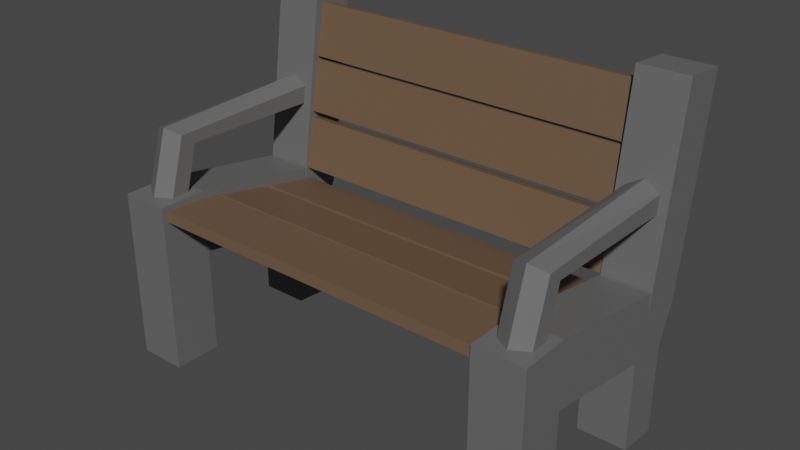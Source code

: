 # Source: Bench_02.blend  (saved by Blender 2.90.8; exported with 4.5.12 LTS)
import bpy
from mathutils import Matrix  # noqa: F401  (used for matrix-valued properties, if any)

bpy.ops.wm.read_factory_settings(use_empty=True)
scene = bpy.context.scene
scene.name = 'Scene'

# ---- collections
col_collection = bpy.data.collections.new('Collection'); scene.collection.children.link(col_collection)

# ---- materials (node trees are filled in below, after node groups)
mat_wood_bench02 = bpy.data.materials.new('Wood_Bench02')
mat_wood_bench02.use_transparent_shadow = False
mat_steel_bench02 = bpy.data.materials.new('Steel_Bench02')
mat_steel_bench02.use_transparent_shadow = False

# ---- material node trees
mat_wood_bench02.use_nodes = True; mat_wood_bench02.node_tree.nodes.clear()
_N = mat_wood_bench02.node_tree.nodes; _L = mat_wood_bench02.node_tree.links
n0 = _N.new('ShaderNodeBsdfPrincipled'); n0.name = 'Principled BSDF'; n0.location = (10, 300)
n0.distribution = 'GGX'
n0.subsurface_method = 'BURLEY'
n0.inputs[0].default_value = (0.1473, 0.09208, 0.05494, 1.0)
n0.inputs[3].default_value = 1.45
n0.inputs[27].default_value = (0.0, 0.0, 0.0, 1.0)
n0.inputs[28].default_value = 1.0
n1 = _N.new('ShaderNodeOutputMaterial'); n1.name = 'Material Output'; n1.location = (300, 300)
_L.new(n0.outputs[0], n1.inputs[0])
n1.is_active_output = True
mat_steel_bench02.use_nodes = True; mat_steel_bench02.node_tree.nodes.clear()
_N = mat_steel_bench02.node_tree.nodes; _L = mat_steel_bench02.node_tree.links
n0 = _N.new('ShaderNodeBsdfPrincipled'); n0.name = 'Principled BSDF'; n0.location = (10, 300)
n0.distribution = 'GGX'
n0.subsurface_method = 'BURLEY'
n0.inputs[0].default_value = (0.1329, 0.1329, 0.1329, 1.0)
n0.inputs[3].default_value = 1.45
n0.inputs[27].default_value = (0.0, 0.0, 0.0, 1.0)
n0.inputs[28].default_value = 1.0
n1 = _N.new('ShaderNodeOutputMaterial'); n1.name = 'Material Output'; n1.location = (300, 300)
_L.new(n0.outputs[0], n1.inputs[0])
n1.is_active_output = True

# ---- world
world_world = bpy.data.worlds.new('World'); scene.world = world_world
world_world.use_nodes = True; world_world.node_tree.nodes.clear()
_N = world_world.node_tree.nodes; _L = world_world.node_tree.links
n0 = _N.new('ShaderNodeOutputWorld'); n0.name = 'World Output'; n0.location = (300, 300)
n1 = _N.new('ShaderNodeBackground'); n1.name = 'Background'; n1.location = (10, 300)
n1.inputs[0].default_value = (0.05088, 0.05088, 0.05088, 1.0)
_L.new(n1.outputs[0], n0.inputs[0])
n0.is_active_output = True
world_world.color = (0.05088, 0.05088, 0.05088)
world_world.use_sun_shadow = False
world_world.sun_shadow_jitter_overblur = 0.0

# ---- meshes
me_cube_039 = bpy.data.meshes.new('Cube.039')
me_cube_039.from_pydata([(-8.226, 0.2651, -0.9027), (-8.226, 0.3486, -0.5088), (-8.226, 2.473, -1.371), (-8.226, 2.557, -0.9773), (8.226, 0.2651, -0.9027), (8.226, 0.3486, -0.5088), (8.226, 2.473, -1.371), (8.226, 2.557, -0.9773), (-8.226, -4.489, -0.177), (-8.226, -4.457, 0.2244), (-8.226, -2.238, -0.3551), (-8.226, -2.206, 0.04629), (8.226, -4.489, -0.177), (8.226, -4.457, 0.2244), (8.226, -2.238, -0.3551), (8.226, -2.206, 0.04629), (-7.928, 2.763, -0.5354), (-7.928, 2.41, -0.4693), (-7.928, 3.133, 1.442), (-7.928, 2.78, 1.508), (7.928, 2.763, -0.5354), (7.928, 2.41, -0.4693), (7.928, 3.133, 1.442), (7.928, 2.78, 1.508), (-7.928, 3.178, 1.674), (-7.928, 2.825, 1.739), (-7.928, 3.545, 3.652), (-7.928, 3.192, 3.718), (7.928, 3.178, 1.674), (7.928, 2.825, 1.739), (7.928, 3.545, 3.652), (7.928, 3.192, 3.718), (-7.928, 3.552, 3.763), (-7.928, 3.199, 3.829), (-7.928, 3.919, 5.741), (-7.928, 3.567, 5.807), (7.928, 3.552, 3.763), (7.928, 3.199, 3.829), (7.928, 3.919, 5.741), (7.928, 3.567, 5.807), (-8.226, -2.108, -0.419), (-8.226, -2.024, -0.02505), (-8.226, 0.1004, -0.8874), (-8.226, 0.184, -0.4935), (8.226, -2.108, -0.419), (8.226, -2.024, -0.02505), (8.226, 0.1004, -0.8874), (8.226, 0.184, -0.4935), (-8.398, -4.673, -6.106), (-8.398, -4.673, -0.3445), (-8.398, -2.813, -6.106), (-8.398, -2.813, -0.3445), (-6.538, -4.673, -6.106), (-6.538, -4.673, -0.3445), (-6.538, -2.813, -6.106), (-6.538, -2.813, -0.3445), (-8.398, -4.673, -2.013), (-8.398, -2.813, -2.013), (-6.538, -2.813, -2.013), (-6.538, -4.673, -2.013), (-8.398, 3.922, -1.352), (-6.538, 3.922, -1.352), (-8.398, 3.297, -2.899), (-6.538, 3.297, -2.899), (-8.398, 1.71, -2.766), (-6.538, 1.71, -2.766), (-6.538, 2.241, -1.201), (-8.398, 2.241, -1.201), (-8.398, 3.297, -6.322), (-6.538, 3.297, -6.322), (-8.398, 1.71, -6.189), (-6.538, 1.71, -6.189), (-8.398, 4.994, 6.227), (-6.538, 4.994, 6.227), (-6.538, 3.313, 6.378), (-8.398, 3.313, 6.378), (-8.398, -4.673, 0.4089), (-8.398, -2.813, 0.4089), (-6.538, -2.813, 0.4089), (-6.538, -4.673, 0.4089), (-8.398, 2.241, -0.4473), (-6.538, 2.241, -0.4473), (8.398, -4.673, -6.106), (8.398, -4.673, -0.3445), (8.398, -2.813, -6.106), (8.398, -2.813, -0.3445), (6.538, -4.673, -6.106), (6.538, -4.673, -0.3445), (6.538, -2.813, -6.106), (6.538, -2.813, -0.3445), (8.398, -4.673, -2.013), (8.398, -2.813, -2.013), (6.538, -2.813, -2.013), (6.538, -4.673, -2.013), (8.398, 3.922, -1.352), (6.538, 3.922, -1.352), (8.398, 3.297, -2.899), (6.538, 3.297, -2.899), (8.398, 1.71, -2.766), (6.538, 1.71, -2.766), (6.538, 2.241, -1.201), (8.398, 2.241, -1.201), (8.398, 3.297, -6.322), (6.538, 3.297, -6.322), (8.398, 1.71, -6.189), (6.538, 1.71, -6.189), (8.398, 4.994, 6.227), (6.538, 4.994, 6.227), (6.538, 3.313, 6.378), (8.398, 3.313, 6.378), (8.398, -4.673, 0.4089), (8.398, -2.813, 0.4089), (6.538, -2.813, 0.4089), (6.538, -4.673, 0.4089), (8.398, 2.241, -0.4473), (6.538, 2.241, -0.4473), (-7.468, 3.574, 3.04), (-7.468, -3.539, 2.783), (-6.867, 3.574, 2.693), (-6.867, -3.27, 2.564), (-6.867, 3.574, 1.998), (-6.867, -2.732, 2.127), (-7.468, 3.574, 1.651), (-7.468, -2.462, 1.908), (-8.069, 3.574, 1.998), (-8.069, -2.732, 2.127), (-8.069, 3.574, 2.693), (-8.069, -3.27, 2.564), (-6.867, -4.255, -0.7426), (-7.468, -4.597, -0.6843), (-6.867, -3.57, -0.859), (-7.468, -3.228, -0.9173), (-8.069, -3.57, -0.859), (-8.069, -4.255, -0.7426), (7.468, 3.574, 3.04), (7.468, -3.539, 2.783), (6.867, 3.574, 2.693), (6.867, -3.27, 2.564), (6.867, 3.574, 1.998), (6.867, -2.732, 2.127), (7.468, 3.574, 1.651), (7.468, -2.462, 1.908), (8.069, 3.574, 1.998), (8.069, -2.732, 2.127), (8.069, 3.574, 2.693), (8.069, -3.27, 2.564), (6.867, -4.255, -0.7426), (7.468, -4.597, -0.6843), (6.867, -3.57, -0.859), (7.468, -3.228, -0.9173), (8.069, -3.57, -0.859), (8.069, -4.255, -0.7426)], [], [(0, 1, 3, 2), (2, 3, 7, 6), (6, 7, 5, 4), (4, 5, 1, 0), (2, 6, 4, 0), (7, 3, 1, 5), (8, 9, 11, 10), (10, 11, 15, 14), (14, 15, 13, 12), (12, 13, 9, 8), (10, 14, 12, 8), (15, 11, 9, 13), (16, 17, 19, 18), (18, 19, 23, 22), (22, 23, 21, 20), (20, 21, 17, 16), (18, 22, 20, 16), (23, 19, 17, 21), (24, 25, 27, 26), (26, 27, 31, 30), (30, 31, 29, 28), (28, 29, 25, 24), (26, 30, 28, 24), (31, 27, 25, 29), (32, 33, 35, 34), (34, 35, 39, 38), (38, 39, 37, 36), (36, 37, 33, 32), (34, 38, 36, 32), (39, 35, 33, 37), (40, 41, 43, 42), (42, 43, 47, 46), (46, 47, 45, 44), (44, 45, 41, 40), (42, 46, 44, 40), (47, 43, 41, 45), (56, 49, 51, 57), (63, 65, 71, 69), (58, 55, 53, 59), (59, 53, 49, 56), (50, 54, 52, 48), (67, 51, 77, 80), (52, 59, 56, 48), (54, 58, 59, 52), (50, 57, 58, 54), (48, 56, 57, 50), (62, 60, 61, 63), (61, 60, 72, 73), (66, 65, 63, 61), (64, 67, 60, 62), (57, 51, 67, 64), (55, 58, 65, 66), (49, 53, 79, 76), (58, 57, 64, 65), (71, 70, 68, 69), (62, 63, 69, 68), (64, 62, 68, 70), (65, 64, 70, 71), (75, 74, 73, 72), (60, 67, 75, 72), (67, 66, 74, 75), (66, 61, 73, 74), (78, 77, 76, 79), (77, 78, 81, 80), (66, 67, 80, 81), (55, 66, 81, 78), (53, 55, 78, 79), (51, 49, 76, 77), (90, 91, 85, 83), (97, 103, 105, 99), (92, 93, 87, 89), (93, 90, 83, 87), (84, 82, 86, 88), (101, 114, 111, 85), (86, 82, 90, 93), (88, 86, 93, 92), (84, 88, 92, 91), (82, 84, 91, 90), (96, 97, 95, 94), (95, 107, 106, 94), (100, 95, 97, 99), (98, 96, 94, 101), (91, 98, 101, 85), (89, 100, 99, 92), (83, 110, 113, 87), (92, 99, 98, 91), (105, 103, 102, 104), (96, 102, 103, 97), (98, 104, 102, 96), (99, 105, 104, 98), (109, 106, 107, 108), (94, 106, 109, 101), (101, 109, 108, 100), (100, 108, 107, 95), (112, 113, 110, 111), (111, 114, 115, 112), (100, 115, 114, 101), (89, 112, 115, 100), (87, 113, 112, 89), (85, 111, 110, 83), (116, 117, 119, 118), (118, 119, 121, 120), (120, 121, 123, 122), (122, 123, 125, 124), (127, 125, 132, 133), (124, 125, 127, 126), (126, 127, 117, 116), (116, 118, 120, 122, 124, 126), (128, 129, 133, 132, 131, 130), (119, 117, 129, 128), (123, 121, 130, 131), (117, 127, 133, 129), (125, 123, 131, 132), (121, 119, 128, 130), (134, 136, 137, 135), (136, 138, 139, 137), (138, 140, 141, 139), (140, 142, 143, 141), (145, 151, 150, 143), (142, 144, 145, 143), (144, 134, 135, 145), (134, 144, 142, 140, 138, 136), (146, 148, 149, 150, 151, 147), (137, 146, 147, 135), (141, 149, 148, 139), (135, 147, 151, 145), (143, 150, 149, 141), (139, 148, 146, 137)])
me_cube_039.polygons.foreach_set('material_index', [0, 0, 0, 0, 0, 0, 0, 0, 0, 0, 0, 0, 0, 0, 0, 0, 0, 0, 0, 0, 0, 0, 0, 0, 0, 0, 0, 0, 0, 0, 0, 0, 0, 0, 0, 0, 1, 1, 1, 1, 1, 1, 1, 1, 1, 1, 1, 1, 1, 1, 1, 1, 1, 1, 1, 1, 1, 1, 1, 1, 1, 1, 1, 1, 1, 1, 1, 1, 1, 1, 1, 1, 1, 1, 1, 1, 1, 1, 1, 1, 1, 1, 1, 1, 1, 1, 1, 1, 1, 1, 1, 1, 1, 1, 1, 1, 1, 1, 1, 1, 1, 1, 1, 1, 1, 1, 1, 1, 1, 1, 1, 1, 1, 1, 1, 1, 1, 1, 1, 1, 1, 1, 1, 1, 1, 1, 1, 1])
_uv = me_cube_039.uv_layers.new(name='UVMap')
_uv.uv.foreach_set('vector', [0.375, 0.0, 0.625, 0.0, 0.625, 0.25, 0.375, 0.25, 0.375, 0.25, 0.625, 0.25, 0.625, 0.5, 0.375, 0.5, 0.375, 0.5, 0.625, 0.5, 0.625, 0.75, 0.375, 0.75, 0.375, 0.75, 0.625, 0.75, 0.625, 1.0, 0.375, 1.0, 0.125, 0.5, 0.375, 0.5, 0.375, 0.75, 0.125, 0.75, 0.625, 0.5, 0.875, 0.5, 0.875, 0.75, 0.625, 0.75, 0.375, 0.0, 0.625, 0.0, 0.625, 0.25, 0.375, 0.25, 0.375, 0.25, 0.625, 0.25, 0.625, 0.5, 0.375, 0.5, 0.375, 0.5, 0.625, 0.5, 0.625, 0.75, 0.375, 0.75, 0.375, 0.75, 0.625, 0.75, 0.625, 1.0, 0.375, 1.0, 0.125, 0.5, 0.375, 0.5, 0.375, 0.75, 0.125, 0.75, 0.625, 0.5, 0.875, 0.5, 0.875, 0.75, 0.625, 0.75, 0.375, 0.0, 0.625, 0.0, 0.625, 0.25, 0.375, 0.25, 0.375, 0.25, 0.625, 0.25, 0.625, 0.5, 0.375, 0.5, 0.375, 0.5, 0.625, 0.5, 0.625, 0.75, 0.375, 0.75, 0.375, 0.75, 0.625, 0.75, 0.625, 1.0, 0.375, 1.0, 0.125, 0.5, 0.375, 0.5, 0.375, 0.75, 0.125, 0.75, 0.625, 0.5, 0.875, 0.5, 0.875, 0.75, 0.625, 0.75, 0.375, 0.0, 0.625, 0.0, 0.625, 0.25, 0.375, 0.25, 0.375, 0.25, 0.625, 0.25, 0.625, 0.5, 0.375, 0.5, 0.375, 0.5, 0.625, 0.5, 0.625, 0.75, 0.375, 0.75, 0.375, 0.75, 0.625, 0.75, 0.625, 1.0, 0.375, 1.0, 0.125, 0.5, 0.375, 0.5, 0.375, 0.75, 0.125, 0.75, 0.625, 0.5, 0.875, 0.5, 0.875, 0.75, 0.625, 0.75, 0.375, 0.0, 0.625, 0.0, 0.625, 0.25, 0.375, 0.25, 0.375, 0.25, 0.625, 0.25, 0.625, 0.5, 0.375, 0.5, 0.375, 0.5, 0.625, 0.5, 0.625, 0.75, 0.375, 0.75, 0.375, 0.75, 0.625, 0.75, 0.625, 1.0, 0.375, 1.0, 0.125, 0.5, 0.375, 0.5, 0.375, 0.75, 0.125, 0.75, 0.625, 0.5, 0.875, 0.5, 0.875, 0.75, 0.625, 0.75, 0.375, 0.0, 0.625, 0.0, 0.625, 0.25, 0.375, 0.25, 0.375, 0.25, 0.625, 0.25, 0.625, 0.5, 0.375, 0.5, 0.375, 0.5, 0.625, 0.5, 0.625, 0.75, 0.375, 0.75, 0.375, 0.75, 0.625, 0.75, 0.625, 1.0, 0.375, 1.0, 0.125, 0.5, 0.375, 0.5, 0.375, 0.75, 0.125, 0.75, 0.625, 0.5, 0.875, 0.5, 0.875, 0.75, 0.625, 0.75, 0.5875, 0.0, 0.625, 0.0, 0.625, 0.25, 0.5875, 0.25, 0.5875, 0.5, 0.5875, 0.5, 0.5875, 0.5, 0.5875, 0.5, 0.5875, 0.5, 0.625, 0.5, 0.625, 0.75, 0.5875, 0.75, 0.5875, 0.75, 0.625, 0.75, 0.625, 1.0, 0.5875, 1.0, 0.125, 0.5, 0.375, 0.5, 0.375, 0.75, 0.125, 0.75, 0.625, 0.25, 0.625, 0.25, 0.625, 0.25, 0.625, 0.25, 0.375, 0.75, 0.5875, 0.75, 0.5875, 1.0, 0.375, 1.0, 0.375, 0.5, 0.5875, 0.5, 0.5875, 0.75, 0.375, 0.75, 0.375, 0.25, 0.5875, 0.25, 0.5875, 0.5, 0.375, 0.5, 0.375, 0.0, 0.5875, 0.0, 0.5875, 0.25, 0.375, 0.25, 0.5875, 0.25, 0.625, 0.25, 0.625, 0.5, 0.5875, 0.5, 0.625, 0.5, 0.625, 0.25, 0.625, 0.25, 0.625, 0.5, 0.625, 0.5, 0.5875, 0.5, 0.5875, 0.5, 0.625, 0.5, 0.5875, 0.25, 0.625, 0.25, 0.625, 0.25, 0.5875, 0.25, 0.5875, 0.25, 0.625, 0.25, 0.625, 0.25, 0.5875, 0.25, 0.625, 0.5, 0.5875, 0.5, 0.5875, 0.5, 0.625, 0.5, 0.625, 1.0, 0.625, 0.75, 0.625, 0.75, 0.625, 1.0, 0.5875, 0.5, 0.5875, 0.25, 0.5875, 0.25, 0.5875, 0.5, 0.5875, 0.5, 0.5875, 0.25, 0.5875, 0.25, 0.5875, 0.5, 0.5875, 0.25, 0.5875, 0.5, 0.5875, 0.5, 0.5875, 0.25, 0.5875, 0.25, 0.5875, 0.25, 0.5875, 0.25, 0.5875, 0.25, 0.5875, 0.5, 0.5875, 0.25, 0.5875, 0.25, 0.5875, 0.5, 0.875, 0.5, 0.625, 0.5, 0.625, 0.5, 0.875, 0.5, 0.625, 0.25, 0.625, 0.25, 0.625, 0.25, 0.625, 0.25, 0.875, 0.5, 0.625, 0.5, 0.625, 0.5, 0.875, 0.5, 0.625, 0.5, 0.625, 0.5, 0.625, 0.5, 0.625, 0.5, 0.625, 0.5, 0.875, 0.5, 0.875, 0.75, 0.625, 0.75, 0.875, 0.5, 0.625, 0.5, 0.625, 0.5, 0.875, 0.5, 0.625, 0.5, 0.875, 0.5, 0.875, 0.5, 0.625, 0.5, 0.625, 0.5, 0.625, 0.5, 0.625, 0.5, 0.625, 0.5, 0.625, 0.75, 0.625, 0.5, 0.625, 0.5, 0.625, 0.75, 0.625, 0.25, 0.625, 0.0, 0.625, 0.0, 0.625, 0.25, 0.5875, 0.0, 0.5875, 0.25, 0.625, 0.25, 0.625, 0.0, 0.5875, 0.5, 0.5875, 0.5, 0.5875, 0.5, 0.5875, 0.5, 0.5875, 0.5, 0.5875, 0.75, 0.625, 0.75, 0.625, 0.5, 0.5875, 0.75, 0.5875, 1.0, 0.625, 1.0, 0.625, 0.75, 0.125, 0.5, 0.125, 0.75, 0.375, 0.75, 0.375, 0.5, 0.625, 0.25, 0.625, 0.25, 0.625, 0.25, 0.625, 0.25, 0.375, 0.75, 0.375, 1.0, 0.5875, 1.0, 0.5875, 0.75, 0.375, 0.5, 0.375, 0.75, 0.5875, 0.75, 0.5875, 0.5, 0.375, 0.25, 0.375, 0.5, 0.5875, 0.5, 0.5875, 0.25, 0.375, 0.0, 0.375, 0.25, 0.5875, 0.25, 0.5875, 0.0, 0.5875, 0.25, 0.5875, 0.5, 0.625, 0.5, 0.625, 0.25, 0.625, 0.5, 0.625, 0.5, 0.625, 0.25, 0.625, 0.25, 0.625, 0.5, 0.625, 0.5, 0.5875, 0.5, 0.5875, 0.5, 0.5875, 0.25, 0.5875, 0.25, 0.625, 0.25, 0.625, 0.25, 0.5875, 0.25, 0.5875, 0.25, 0.625, 0.25, 0.625, 0.25, 0.625, 0.5, 0.625, 0.5, 0.5875, 0.5, 0.5875, 0.5, 0.625, 1.0, 0.625, 1.0, 0.625, 0.75, 0.625, 0.75, 0.5875, 0.5, 0.5875, 0.5, 0.5875, 0.25, 0.5875, 0.25, 0.5875, 0.5, 0.5875, 0.5, 0.5875, 0.25, 0.5875, 0.25, 0.5875, 0.25, 0.5875, 0.25, 0.5875, 0.5, 0.5875, 0.5, 0.5875, 0.25, 0.5875, 0.25, 0.5875, 0.25, 0.5875, 0.25, 0.5875, 0.5, 0.5875, 0.5, 0.5875, 0.25, 0.5875, 0.25, 0.875, 0.5, 0.875, 0.5, 0.625, 0.5, 0.625, 0.5, 0.625, 0.25, 0.625, 0.25, 0.625, 0.25, 0.625, 0.25, 0.875, 0.5, 0.875, 0.5, 0.625, 0.5, 0.625, 0.5, 0.625, 0.5, 0.625, 0.5, 0.625, 0.5, 0.625, 0.5, 0.625, 0.5, 0.625, 0.75, 0.875, 0.75, 0.875, 0.5, 0.875, 0.5, 0.875, 0.5, 0.625, 0.5, 0.625, 0.5, 0.625, 0.5, 0.625, 0.5, 0.875, 0.5, 0.875, 0.5, 0.625, 0.5, 0.625, 0.5, 0.625, 0.5, 0.625, 0.5, 0.625, 0.75, 0.625, 0.75, 0.625, 0.5, 0.625, 0.5, 0.625, 0.25, 0.625, 0.25, 0.625, 0.0, 0.625, 0.0, 1.0, 0.5, 1.0, 1.0, 0.8333, 1.0, 0.8333, 0.5, 0.8333, 0.5, 0.8333, 1.0, 0.6667, 1.0, 0.6667, 0.5, 0.6667, 0.5, 0.6667, 1.0, 0.5, 1.0, 0.5, 0.5, 0.5, 0.5, 0.5, 1.0, 0.3333, 1.0, 0.3333, 0.5, 0.1667, 1.0, 0.3333, 1.0, 0.3333, 1.0, 0.1667, 1.0, 0.3333, 0.5, 0.3333, 1.0, 0.1667, 1.0, 0.1667, 0.5, 0.1667, 0.5, 0.1667, 1.0, -8.941e-08, 1.0, -8.941e-08, 0.5, 0.75, 0.49, 0.9578, 0.37, 0.9578, 0.13, 0.75, 0.01, 0.5422, 0.13, 0.5422, 0.37, 0.4578, 0.37, 0.25, 0.49, 0.04215, 0.37, 0.04215, 0.13, 0.25, 0.01, 0.4578, 0.13, 0.8333, 1.0, 1.0, 1.0, 1.0, 1.0, 0.8333, 1.0, 0.5, 1.0, 0.6667, 1.0, 0.6667, 1.0, 0.5, 1.0, -8.941e-08, 1.0, 0.1667, 1.0, 0.1667, 1.0, -8.941e-08, 1.0, 0.3333, 1.0, 0.5, 1.0, 0.5, 1.0, 0.3333, 1.0, 0.6667, 1.0, 0.8333, 1.0, 0.8333, 1.0, 0.6667, 1.0, 1.0, 0.5, 0.8333, 0.5, 0.8333, 1.0, 1.0, 1.0, 0.8333, 0.5, 0.6667, 0.5, 0.6667, 1.0, 0.8333, 1.0, 0.6667, 0.5, 0.5, 0.5, 0.5, 1.0, 0.6667, 1.0, 0.5, 0.5, 0.3333, 0.5, 0.3333, 1.0, 0.5, 1.0, 0.1667, 1.0, 0.1667, 1.0, 0.3333, 1.0, 0.3333, 1.0, 0.3333, 0.5, 0.1667, 0.5, 0.1667, 1.0, 0.3333, 1.0, 0.1667, 0.5, -8.941e-08, 0.5, -8.941e-08, 1.0, 0.1667, 1.0, 0.75, 0.49, 0.5422, 0.37, 0.5422, 0.13, 0.75, 0.01, 0.9578, 0.13, 0.9578, 0.37, 0.4578, 0.37, 0.4578, 0.13, 0.25, 0.01, 0.04215, 0.13, 0.04215, 0.37, 0.25, 0.49, 0.8333, 1.0, 0.8333, 1.0, 1.0, 1.0, 1.0, 1.0, 0.5, 1.0, 0.5, 1.0, 0.6667, 1.0, 0.6667, 1.0, -8.941e-08, 1.0, -8.941e-08, 1.0, 0.1667, 1.0, 0.1667, 1.0, 0.3333, 1.0, 0.3333, 1.0, 0.5, 1.0, 0.5, 1.0, 0.6667, 1.0, 0.6667, 1.0, 0.8333, 1.0, 0.8333, 1.0])
me_cube_039.materials.append(mat_wood_bench02)
me_cube_039.materials.append(mat_steel_bench02)
me_cube_039.use_remesh_fix_poles = True
me_cube_039.use_remesh_preserve_attributes = False
me_cube_039.use_mirror_vertex_groups = False
me_cube_039.update()

# ---- objects
ob_bench_02 = bpy.data.objects.new('Bench_02', me_cube_039)

# ---- transforms, parenting, visibility, modifiers, constraints
ob_bench_02.location = (0.0, 0.0, 0.0)
ob_bench_02.lineart.crease_threshold = 0.0

# ---- collection membership
col_collection.objects.link(ob_bench_02)

# ---- scene / render settings (as saved in the file)
scene.frame_start = 1; scene.frame_end = 250; scene.frame_set(1)
scene.render.engine = 'BLENDER_EEVEE_NEXT'
scene.cycles.use_denoising = False
scene.cycles.samples = 128
scene.cycles.sampling_pattern = 'TABULATED_SOBOL'
scene.cycles.use_adaptive_sampling = False
scene.cycles.use_light_tree = False
scene.view_settings.view_transform = 'Filmic'
bpy.context.view_layer.update()

# ---- added for rendering (the .blend has no active camera and no usable light): camera, sun
cam_auto = bpy.data.cameras.new('AutoCamera')
cam_auto.lens = 50.0
cam_auto.sensor_width = 36.0
cam_auto.clip_end = 1000.0
ob_auto_camera = bpy.data.objects.new('AutoCamera', cam_auto)
scene.collection.objects.link(ob_auto_camera)
ob_auto_camera.location = (21.4377, -25.5643, 17.1781)
ob_auto_camera.rotation_euler = (1.09748, -7.21219e-08, 0.694738)
scene.camera = ob_auto_camera
light_auto_sun = bpy.data.lights.new('AutoSun', 'SUN')
light_auto_sun.energy = 3.0
light_auto_sun.angle = 0.0523599
ob_auto_sun = bpy.data.objects.new('AutoSun', light_auto_sun)
scene.collection.objects.link(ob_auto_sun)
ob_auto_sun.rotation_euler = (0.872665, 0.174533, 0.523599)
bpy.context.view_layer.update()
